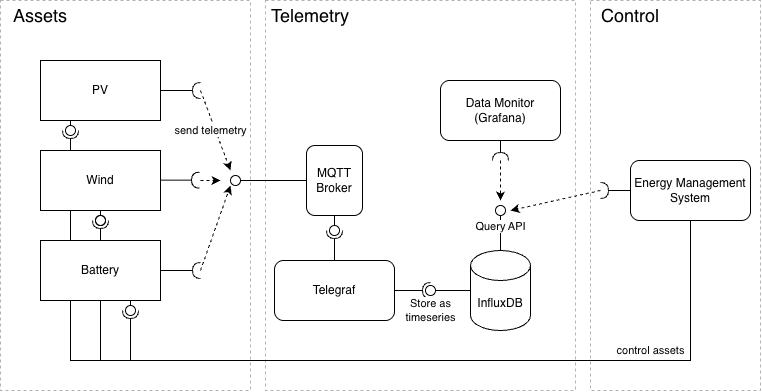

The diagram above was exported from draw.io. Its source (the exported page's mxGraphModel, read from the mxfile embedded in the PNG):
<mxGraphModel dx="702" dy="516" grid="1" gridSize="10" guides="1" tooltips="1" connect="1" arrows="1" fold="1" page="1" pageScale="1" pageWidth="827" pageHeight="1169" math="0" shadow="0">
  <root>
    <mxCell id="0" />
    <mxCell id="1" parent="0" />
    <mxCell id="3TA7xgzhEDzMO7SE7jwl-56" parent="1" style="rounded=0;whiteSpace=wrap;html=1;fillColor=none;dashed=1;opacity=30;" value="" vertex="1">
      <mxGeometry height="390" width="310" x="285" y="30" as="geometry" />
    </mxCell>
    <mxCell id="3TA7xgzhEDzMO7SE7jwl-55" parent="1" style="rounded=0;whiteSpace=wrap;html=1;fillColor=none;dashed=1;opacity=30;" value="" vertex="1">
      <mxGeometry height="390" width="250" x="20" y="30" as="geometry" />
    </mxCell>
    <mxCell id="3TA7xgzhEDzMO7SE7jwl-57" parent="1" style="rounded=0;whiteSpace=wrap;html=1;fillColor=none;dashed=1;opacity=30;" value="" vertex="1">
      <mxGeometry height="390" width="170" x="610" y="30" as="geometry" />
    </mxCell>
    <mxCell id="3TA7xgzhEDzMO7SE7jwl-1" parent="1" style="rounded=0;whiteSpace=wrap;html=1;" value="PV" vertex="1">
      <mxGeometry height="60" width="120" x="60" y="90" as="geometry" />
    </mxCell>
    <mxCell id="3TA7xgzhEDzMO7SE7jwl-4" parent="1" style="text;html=1;whiteSpace=wrap;strokeColor=none;fillColor=none;align=center;verticalAlign=middle;rounded=0;" value="&lt;font style=&quot;font-size: 18px;&quot;&gt;Assets&lt;/font&gt;" vertex="1">
      <mxGeometry height="30" width="60" x="30" y="30" as="geometry" />
    </mxCell>
    <mxCell id="3TA7xgzhEDzMO7SE7jwl-5" parent="1" style="rounded=1;whiteSpace=wrap;html=1;" value="Telegraf" vertex="1">
      <mxGeometry height="60" width="120" x="294" y="290" as="geometry" />
    </mxCell>
    <mxCell id="3TA7xgzhEDzMO7SE7jwl-10" parent="1" style="ellipse;whiteSpace=wrap;html=1;align=center;aspect=fixed;fillColor=none;strokeColor=none;resizable=0;perimeter=centerPerimeter;rotatable=0;allowArrows=0;points=[];outlineConnect=1;" value="" vertex="1">
      <mxGeometry height="10" width="10" x="310" y="205" as="geometry" />
    </mxCell>
    <mxCell id="3TA7xgzhEDzMO7SE7jwl-11" edge="1" parent="1" source="3TA7xgzhEDzMO7SE7jwl-1" style="rounded=0;orthogonalLoop=1;jettySize=auto;html=1;endArrow=halfCircle;endFill=0;strokeWidth=1;sketch=0;exitX=1;exitY=0.5;exitDx=0;exitDy=0;" value="">
      <mxGeometry relative="1" as="geometry">
        <mxPoint x="340" y="105" as="sourcePoint" />
        <mxPoint x="220" y="120" as="targetPoint" />
      </mxGeometry>
    </mxCell>
    <mxCell id="3TA7xgzhEDzMO7SE7jwl-12" edge="1" parent="1" source="3TA7xgzhEDzMO7SE7jwl-14" style="rounded=0;orthogonalLoop=1;jettySize=auto;html=1;endArrow=oval;endFill=0;sketch=0;sourcePerimeterSpacing=0;targetPerimeterSpacing=0;endSize=10;exitX=0;exitY=0.5;exitDx=0;exitDy=0;" target="3TA7xgzhEDzMO7SE7jwl-13" value="">
      <mxGeometry relative="1" as="geometry">
        <mxPoint x="310" y="105" as="sourcePoint" />
      </mxGeometry>
    </mxCell>
    <mxCell id="3TA7xgzhEDzMO7SE7jwl-13" parent="1" style="ellipse;whiteSpace=wrap;html=1;align=center;aspect=fixed;fillColor=none;strokeColor=none;resizable=0;perimeter=centerPerimeter;rotatable=0;allowArrows=0;points=[];outlineConnect=1;" value="" vertex="1">
      <mxGeometry height="10" width="10" x="250" y="205" as="geometry" />
    </mxCell>
    <mxCell id="3TA7xgzhEDzMO7SE7jwl-14" parent="1" style="rounded=1;whiteSpace=wrap;html=1;" value="MQTT Broker" vertex="1">
      <mxGeometry height="70" width="56" x="326" y="175" as="geometry" />
    </mxCell>
    <mxCell id="3TA7xgzhEDzMO7SE7jwl-16" edge="1" parent="1" source="3TA7xgzhEDzMO7SE7jwl-5" style="rounded=0;orthogonalLoop=1;jettySize=auto;html=1;endArrow=halfCircle;endFill=0;endSize=6;strokeWidth=1;sketch=0;exitX=0.5;exitY=0;exitDx=0;exitDy=0;" value="">
      <mxGeometry relative="1" as="geometry">
        <mxPoint x="290" y="215" as="sourcePoint" />
        <mxPoint x="354" y="260" as="targetPoint" />
      </mxGeometry>
    </mxCell>
    <mxCell id="3TA7xgzhEDzMO7SE7jwl-17" edge="1" parent="1" source="3TA7xgzhEDzMO7SE7jwl-14" style="rounded=0;orthogonalLoop=1;jettySize=auto;html=1;endArrow=oval;endFill=0;sketch=0;sourcePerimeterSpacing=0;targetPerimeterSpacing=0;endSize=10;exitX=0.5;exitY=1;exitDx=0;exitDy=0;" value="">
      <mxGeometry relative="1" as="geometry">
        <mxPoint x="250" y="215" as="sourcePoint" />
        <mxPoint x="354" y="260" as="targetPoint" />
      </mxGeometry>
    </mxCell>
    <mxCell id="3TA7xgzhEDzMO7SE7jwl-18" parent="1" style="ellipse;whiteSpace=wrap;html=1;align=center;aspect=fixed;fillColor=none;strokeColor=none;resizable=0;perimeter=centerPerimeter;rotatable=0;allowArrows=0;points=[];outlineConnect=1;" value="" vertex="1">
      <mxGeometry height="10" width="10" x="380" y="260" as="geometry" />
    </mxCell>
    <mxCell id="3TA7xgzhEDzMO7SE7jwl-20" edge="1" parent="1" style="rounded=0;orthogonalLoop=1;jettySize=auto;html=1;endArrow=halfCircle;endFill=0;endSize=6;strokeWidth=1;sketch=0;exitX=1.008;exitY=0.394;exitDx=0;exitDy=0;exitPerimeter=0;" value="">
      <mxGeometry relative="1" as="geometry">
        <mxPoint x="180" y="209.66" as="sourcePoint" />
        <mxPoint x="219" y="209.66" as="targetPoint" />
      </mxGeometry>
    </mxCell>
    <mxCell id="3TA7xgzhEDzMO7SE7jwl-21" edge="1" parent="1" source="3TA7xgzhEDzMO7SE7jwl-3" style="rounded=0;orthogonalLoop=1;jettySize=auto;html=1;endArrow=halfCircle;endFill=0;endSize=6;strokeWidth=1;sketch=0;exitX=1;exitY=0.5;exitDx=0;exitDy=0;" value="">
      <mxGeometry relative="1" as="geometry">
        <Array as="points" />
        <mxPoint x="190" y="330" as="sourcePoint" />
        <mxPoint x="220" y="300" as="targetPoint" />
      </mxGeometry>
    </mxCell>
    <mxCell id="3TA7xgzhEDzMO7SE7jwl-23" edge="1" parent="1" style="endArrow=classic;html=1;rounded=0;dashed=1;strokeWidth=1;" value="send telemetry">
      <mxGeometry relative="1" x="-0.0411" y="-5" as="geometry">
        <mxPoint as="offset" />
        <mxPoint x="220" y="120" as="sourcePoint" />
        <mxPoint x="250" y="200" as="targetPoint" />
      </mxGeometry>
    </mxCell>
    <mxCell id="3TA7xgzhEDzMO7SE7jwl-25" edge="1" parent="1" style="endArrow=classic;html=1;rounded=0;dashed=1;strokeWidth=1;" value="">
      <mxGeometry relative="1" as="geometry">
        <mxPoint x="220" y="210" as="sourcePoint" />
        <mxPoint x="240" y="210" as="targetPoint" />
      </mxGeometry>
    </mxCell>
    <mxCell id="3TA7xgzhEDzMO7SE7jwl-26" edge="1" parent="1" style="endArrow=classic;html=1;rounded=0;dashed=1;strokeWidth=1;" value="">
      <mxGeometry relative="1" as="geometry">
        <mxPoint x="220" y="300" as="sourcePoint" />
        <mxPoint x="250" y="215" as="targetPoint" />
      </mxGeometry>
    </mxCell>
    <mxCell id="3TA7xgzhEDzMO7SE7jwl-27" parent="1" style="text;html=1;whiteSpace=wrap;strokeColor=none;fillColor=none;align=center;verticalAlign=middle;rounded=0;" value="&lt;font style=&quot;font-size: 18px;&quot;&gt;Telemetry&lt;/font&gt;" vertex="1">
      <mxGeometry height="30" width="60" x="300" y="30" as="geometry" />
    </mxCell>
    <mxCell id="3TA7xgzhEDzMO7SE7jwl-28" parent="1" style="text;html=1;whiteSpace=wrap;strokeColor=none;fillColor=none;align=center;verticalAlign=middle;rounded=0;" value="&lt;font style=&quot;font-size: 18px;&quot;&gt;Control&lt;/font&gt;" vertex="1">
      <mxGeometry height="30" width="60" x="620" y="30" as="geometry" />
    </mxCell>
    <mxCell id="3TA7xgzhEDzMO7SE7jwl-29" parent="1" style="shape=cylinder3;whiteSpace=wrap;html=1;boundedLbl=1;backgroundOutline=1;size=15;" value="InfluxDB" vertex="1">
      <mxGeometry height="80" width="60" x="490" y="280" as="geometry" />
    </mxCell>
    <mxCell id="3TA7xgzhEDzMO7SE7jwl-31" edge="1" parent="1" source="3TA7xgzhEDzMO7SE7jwl-5" style="rounded=0;orthogonalLoop=1;jettySize=auto;html=1;endArrow=halfCircle;endFill=0;endSize=6;strokeWidth=1;sketch=0;exitX=1;exitY=0.5;exitDx=0;exitDy=0;" value="">
      <mxGeometry relative="1" as="geometry">
        <mxPoint x="460" y="385" as="sourcePoint" />
        <mxPoint x="450" y="320" as="targetPoint" />
      </mxGeometry>
    </mxCell>
    <mxCell id="3TA7xgzhEDzMO7SE7jwl-32" edge="1" parent="1" source="3TA7xgzhEDzMO7SE7jwl-29" style="rounded=0;orthogonalLoop=1;jettySize=auto;html=1;endArrow=oval;endFill=0;sketch=0;sourcePerimeterSpacing=0;targetPerimeterSpacing=0;endSize=10;exitX=0;exitY=0.5;exitDx=0;exitDy=0;exitPerimeter=0;" value="Store as &lt;br&gt;timeseries">
      <mxGeometry relative="1" x="1" y="20" as="geometry">
        <mxPoint as="offset" />
        <mxPoint x="420" y="385" as="sourcePoint" />
        <mxPoint x="450" y="320" as="targetPoint" />
      </mxGeometry>
    </mxCell>
    <mxCell id="3TA7xgzhEDzMO7SE7jwl-33" parent="1" style="ellipse;whiteSpace=wrap;html=1;align=center;aspect=fixed;fillColor=none;strokeColor=none;resizable=0;perimeter=centerPerimeter;rotatable=0;allowArrows=0;points=[];outlineConnect=1;" value="" vertex="1">
      <mxGeometry height="10" width="10" x="435" y="380" as="geometry" />
    </mxCell>
    <mxCell id="3TA7xgzhEDzMO7SE7jwl-35" edge="1" parent="1" source="3TA7xgzhEDzMO7SE7jwl-38" style="rounded=0;orthogonalLoop=1;jettySize=auto;html=1;endArrow=halfCircle;endFill=0;endSize=6;strokeWidth=1;sketch=0;exitX=0;exitY=0.5;exitDx=0;exitDy=0;" value="">
      <mxGeometry relative="1" as="geometry">
        <mxPoint x="590" y="330" as="sourcePoint" />
        <mxPoint x="620" y="220" as="targetPoint" />
      </mxGeometry>
    </mxCell>
    <mxCell id="3TA7xgzhEDzMO7SE7jwl-36" edge="1" parent="1" source="3TA7xgzhEDzMO7SE7jwl-29" style="rounded=0;orthogonalLoop=1;jettySize=auto;html=1;endArrow=oval;endFill=0;sketch=0;sourcePerimeterSpacing=0;targetPerimeterSpacing=0;endSize=10;exitX=0.5;exitY=0;exitDx=0;exitDy=0;exitPerimeter=0;" value="Query API">
      <mxGeometry relative="1" x="0.2" as="geometry">
        <mxPoint as="offset" />
        <mxPoint x="420" y="195" as="sourcePoint" />
        <mxPoint x="520" y="240" as="targetPoint" />
      </mxGeometry>
    </mxCell>
    <mxCell id="3TA7xgzhEDzMO7SE7jwl-37" parent="1" style="ellipse;whiteSpace=wrap;html=1;align=center;aspect=fixed;fillColor=none;strokeColor=none;resizable=0;perimeter=centerPerimeter;rotatable=0;allowArrows=0;points=[];outlineConnect=1;" value="" vertex="1">
      <mxGeometry height="10" width="10" x="435" y="190" as="geometry" />
    </mxCell>
    <mxCell id="3TA7xgzhEDzMO7SE7jwl-38" parent="1" style="rounded=1;whiteSpace=wrap;html=1;" value="Energy Management System" vertex="1">
      <mxGeometry height="60" width="120" x="650" y="190" as="geometry" />
    </mxCell>
    <mxCell id="3TA7xgzhEDzMO7SE7jwl-46" edge="1" parent="1" source="3TA7xgzhEDzMO7SE7jwl-1" style="rounded=0;orthogonalLoop=1;jettySize=auto;html=1;endArrow=oval;endFill=0;sketch=0;sourcePerimeterSpacing=0;targetPerimeterSpacing=0;endSize=10;exitX=0.25;exitY=1;exitDx=0;exitDy=0;" value="">
      <mxGeometry relative="1" as="geometry">
        <mxPoint x="355" y="220" as="sourcePoint" />
        <mxPoint x="90" y="160" as="targetPoint" />
      </mxGeometry>
    </mxCell>
    <mxCell id="3TA7xgzhEDzMO7SE7jwl-47" edge="1" parent="1" source="3TA7xgzhEDzMO7SE7jwl-2" style="rounded=0;orthogonalLoop=1;jettySize=auto;html=1;endArrow=oval;endFill=0;sketch=0;sourcePerimeterSpacing=0;targetPerimeterSpacing=0;endSize=10;exitX=0.5;exitY=1;exitDx=0;exitDy=0;" value="">
      <mxGeometry relative="1" as="geometry">
        <mxPoint x="80" y="160" as="sourcePoint" />
        <mxPoint x="120" y="250" as="targetPoint" />
      </mxGeometry>
    </mxCell>
    <mxCell id="3TA7xgzhEDzMO7SE7jwl-48" edge="1" parent="1" style="rounded=0;orthogonalLoop=1;jettySize=auto;html=1;endArrow=oval;endFill=0;sketch=0;sourcePerimeterSpacing=0;targetPerimeterSpacing=0;endSize=10;exitX=0.5;exitY=1;exitDx=0;exitDy=0;" value="">
      <mxGeometry relative="1" as="geometry">
        <mxPoint x="120" y="240" as="sourcePoint" />
        <mxPoint x="120" y="250" as="targetPoint" />
      </mxGeometry>
    </mxCell>
    <mxCell id="3TA7xgzhEDzMO7SE7jwl-49" edge="1" parent="1" source="3TA7xgzhEDzMO7SE7jwl-3" style="rounded=0;orthogonalLoop=1;jettySize=auto;html=1;endArrow=oval;endFill=0;sketch=0;sourcePerimeterSpacing=0;targetPerimeterSpacing=0;endSize=10;exitX=0.75;exitY=1;exitDx=0;exitDy=0;" value="">
      <mxGeometry relative="1" as="geometry">
        <mxPoint x="130" y="250" as="sourcePoint" />
        <mxPoint x="150" y="340" as="targetPoint" />
      </mxGeometry>
    </mxCell>
    <mxCell id="3TA7xgzhEDzMO7SE7jwl-50" edge="1" parent="1" source="3TA7xgzhEDzMO7SE7jwl-38" style="rounded=0;orthogonalLoop=1;jettySize=auto;html=1;endArrow=halfCircle;endFill=0;endSize=6;strokeWidth=1;sketch=0;exitX=0.5;exitY=1;exitDx=0;exitDy=0;" value="">
      <mxGeometry relative="1" as="geometry">
        <Array as="points">
          <mxPoint x="710" y="390" />
          <mxPoint x="150" y="390" />
        </Array>
        <mxPoint x="650" y="400" as="sourcePoint" />
        <mxPoint x="150" y="340" as="targetPoint" />
      </mxGeometry>
    </mxCell>
    <mxCell id="3TA7xgzhEDzMO7SE7jwl-52" edge="1" parent="1" style="rounded=0;orthogonalLoop=1;jettySize=auto;html=1;endArrow=halfCircle;endFill=0;endSize=6;strokeWidth=1;sketch=0;exitX=0.5;exitY=1;exitDx=0;exitDy=0;" value="">
      <mxGeometry relative="1" as="geometry">
        <Array as="points">
          <mxPoint x="120" y="390" />
        </Array>
        <mxPoint x="690" y="390" as="sourcePoint" />
        <mxPoint x="120" y="250" as="targetPoint" />
      </mxGeometry>
    </mxCell>
    <mxCell id="3TA7xgzhEDzMO7SE7jwl-54" edge="1" parent="1" source="3TA7xgzhEDzMO7SE7jwl-38" style="rounded=0;orthogonalLoop=1;jettySize=auto;html=1;endArrow=halfCircle;endFill=0;endSize=6;strokeWidth=1;sketch=0;exitX=0.5;exitY=1;exitDx=0;exitDy=0;" value="">
      <mxGeometry relative="1" as="geometry">
        <Array as="points">
          <mxPoint x="710" y="390" />
          <mxPoint x="90" y="390" />
        </Array>
        <mxPoint x="660" y="400" as="sourcePoint" />
        <mxPoint x="90" y="160" as="targetPoint" />
      </mxGeometry>
    </mxCell>
    <mxCell id="3TA7xgzhEDzMO7SE7jwl-58" connectable="0" parent="3TA7xgzhEDzMO7SE7jwl-54" style="edgeLabel;html=1;align=center;verticalAlign=middle;resizable=0;points=[];" value="control assets" vertex="1">
      <mxGeometry relative="1" x="-0.0266" y="-3" as="geometry">
        <mxPoint x="302" y="-7" as="offset" />
      </mxGeometry>
    </mxCell>
    <mxCell id="3TA7xgzhEDzMO7SE7jwl-3" parent="1" style="rounded=0;whiteSpace=wrap;html=1;" value="Battery" vertex="1">
      <mxGeometry height="60" width="120" x="60" y="270" as="geometry" />
    </mxCell>
    <mxCell id="3TA7xgzhEDzMO7SE7jwl-2" parent="1" style="rounded=0;whiteSpace=wrap;html=1;" value="Wind" vertex="1">
      <mxGeometry height="60" width="120" x="60" y="180" as="geometry" />
    </mxCell>
    <mxCell id="3TA7xgzhEDzMO7SE7jwl-59" parent="1" style="rounded=1;whiteSpace=wrap;html=1;" value="Data Monitor&lt;div&gt;(Grafana)&lt;/div&gt;" vertex="1">
      <mxGeometry height="60" width="120" x="460" y="110" as="geometry" />
    </mxCell>
    <mxCell id="3TA7xgzhEDzMO7SE7jwl-60" edge="1" parent="1" source="3TA7xgzhEDzMO7SE7jwl-59" style="rounded=0;orthogonalLoop=1;jettySize=auto;html=1;endArrow=halfCircle;endFill=0;endSize=6;strokeWidth=1;sketch=0;exitX=0.5;exitY=1;exitDx=0;exitDy=0;" value="">
      <mxGeometry relative="1" as="geometry">
        <mxPoint x="640" y="210" as="sourcePoint" />
        <mxPoint x="520" y="190" as="targetPoint" />
      </mxGeometry>
    </mxCell>
    <mxCell id="3TA7xgzhEDzMO7SE7jwl-61" edge="1" parent="1" style="endArrow=classic;html=1;rounded=0;dashed=1;strokeWidth=1;" value="">
      <mxGeometry relative="1" as="geometry">
        <mxPoint x="620" y="220" as="sourcePoint" />
        <mxPoint x="530" y="240" as="targetPoint" />
      </mxGeometry>
    </mxCell>
    <mxCell id="3TA7xgzhEDzMO7SE7jwl-62" edge="1" parent="1" style="endArrow=classic;html=1;rounded=0;dashed=1;strokeWidth=1;" value="">
      <mxGeometry relative="1" as="geometry">
        <mxPoint x="520" y="190" as="sourcePoint" />
        <mxPoint x="520" y="230" as="targetPoint" />
      </mxGeometry>
    </mxCell>
  </root>
</mxGraphModel>